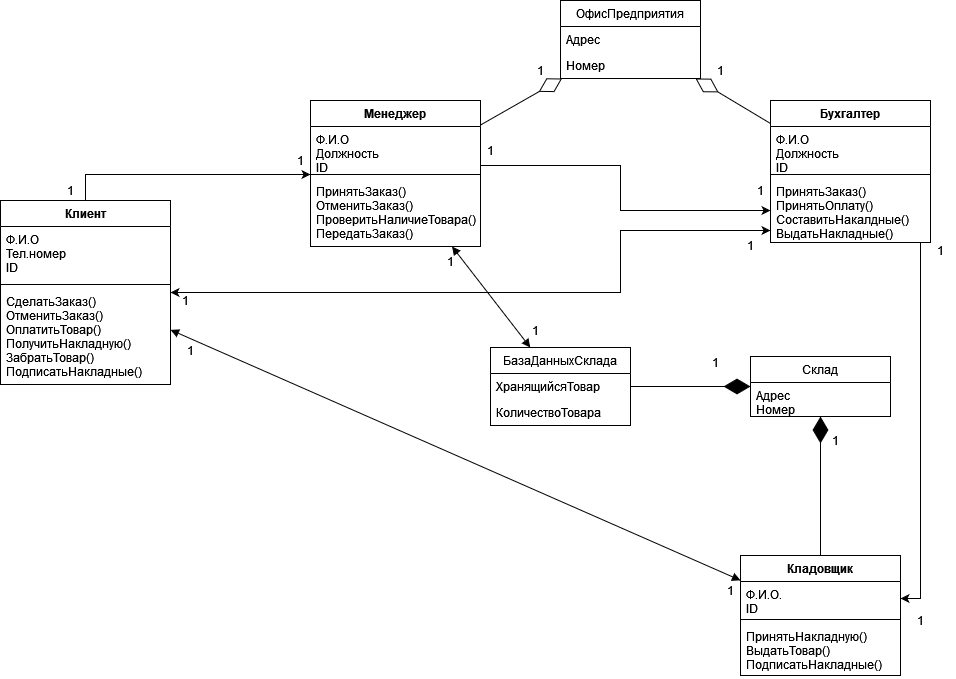

The diagram above was exported from draw.io. Its source (the exported page's mxGraphModel, read from the mxfile embedded in the PNG):
<mxGraphModel dx="2249" dy="733" grid="1" gridSize="10" guides="1" tooltips="1" connect="1" arrows="1" fold="1" page="1" pageScale="1" pageWidth="827" pageHeight="1169" math="0" shadow="0">
  <root>
    <mxCell id="0" />
    <mxCell id="1" parent="0" />
    <mxCell id="Ny0rADGEnuWw48rFKxef-44" value="" style="edgeStyle=orthogonalEdgeStyle;rounded=0;orthogonalLoop=1;jettySize=auto;html=1;" edge="1" parent="1" source="Ny0rADGEnuWw48rFKxef-9" target="Ny0rADGEnuWw48rFKxef-20">
      <mxGeometry relative="1" as="geometry" />
    </mxCell>
    <mxCell id="Ny0rADGEnuWw48rFKxef-50" value="" style="edgeStyle=orthogonalEdgeStyle;rounded=0;orthogonalLoop=1;jettySize=auto;html=1;startArrow=classic;startFill=1;" edge="1" parent="1" source="Ny0rADGEnuWw48rFKxef-9" target="Ny0rADGEnuWw48rFKxef-33">
      <mxGeometry relative="1" as="geometry">
        <Array as="points">
          <mxPoint x="450" y="322" />
          <mxPoint x="450" y="260" />
        </Array>
      </mxGeometry>
    </mxCell>
    <mxCell id="Ny0rADGEnuWw48rFKxef-9" value="Клиент" style="swimlane;fontStyle=1;align=center;verticalAlign=top;childLayout=stackLayout;horizontal=1;startSize=26;horizontalStack=0;resizeParent=1;resizeParentMax=0;resizeLast=0;collapsible=1;marginBottom=0;" vertex="1" parent="1">
      <mxGeometry x="-170" y="230" width="170" height="184" as="geometry">
        <mxRectangle x="329" y="400" width="100" height="30" as="alternateBounds" />
      </mxGeometry>
    </mxCell>
    <mxCell id="Ny0rADGEnuWw48rFKxef-10" value="Ф.И.О&#10;Тел.номер&#10;ID&#10;" style="text;strokeColor=none;fillColor=none;align=left;verticalAlign=top;spacingLeft=4;spacingRight=4;overflow=hidden;rotatable=0;points=[[0,0.5],[1,0.5]];portConstraint=eastwest;" vertex="1" parent="Ny0rADGEnuWw48rFKxef-9">
      <mxGeometry y="26" width="170" height="54" as="geometry" />
    </mxCell>
    <mxCell id="Ny0rADGEnuWw48rFKxef-11" value="" style="line;strokeWidth=1;fillColor=none;align=left;verticalAlign=middle;spacingTop=-1;spacingLeft=3;spacingRight=3;rotatable=0;labelPosition=right;points=[];portConstraint=eastwest;strokeColor=inherit;" vertex="1" parent="Ny0rADGEnuWw48rFKxef-9">
      <mxGeometry y="80" width="170" height="8" as="geometry" />
    </mxCell>
    <mxCell id="Ny0rADGEnuWw48rFKxef-12" value="СделатьЗаказ()&#10;ОтменитьЗаказ()&#10;ОплатитьТовар()&#10;ПолучитьНакладную()&#10;ЗабратьТовар()&#10;ПодписатьНакладные()&#10;" style="text;strokeColor=none;fillColor=none;align=left;verticalAlign=top;spacingLeft=4;spacingRight=4;overflow=hidden;rotatable=0;points=[[0,0.5],[1,0.5]];portConstraint=eastwest;" vertex="1" parent="Ny0rADGEnuWw48rFKxef-9">
      <mxGeometry y="88" width="170" height="96" as="geometry" />
    </mxCell>
    <mxCell id="Ny0rADGEnuWw48rFKxef-14" value="Кладовщик" style="swimlane;fontStyle=1;align=center;verticalAlign=top;childLayout=stackLayout;horizontal=1;startSize=26;horizontalStack=0;resizeParent=1;resizeParentMax=0;resizeLast=0;collapsible=1;marginBottom=0;" vertex="1" parent="1">
      <mxGeometry x="570" y="585" width="160" height="120" as="geometry" />
    </mxCell>
    <mxCell id="Ny0rADGEnuWw48rFKxef-15" value="Ф.И.О.&#10;ID&#10;" style="text;strokeColor=none;fillColor=none;align=left;verticalAlign=top;spacingLeft=4;spacingRight=4;overflow=hidden;rotatable=0;points=[[0,0.5],[1,0.5]];portConstraint=eastwest;" vertex="1" parent="Ny0rADGEnuWw48rFKxef-14">
      <mxGeometry y="26" width="160" height="34" as="geometry" />
    </mxCell>
    <mxCell id="Ny0rADGEnuWw48rFKxef-16" value="" style="line;strokeWidth=1;fillColor=none;align=left;verticalAlign=middle;spacingTop=-1;spacingLeft=3;spacingRight=3;rotatable=0;labelPosition=right;points=[];portConstraint=eastwest;strokeColor=inherit;" vertex="1" parent="Ny0rADGEnuWw48rFKxef-14">
      <mxGeometry y="60" width="160" height="8" as="geometry" />
    </mxCell>
    <mxCell id="Ny0rADGEnuWw48rFKxef-17" value="ПринятьНакладную()&#10;ВыдатьТовар()&#10;ПодписатьНакладные()&#10;&#10;" style="text;strokeColor=none;fillColor=none;align=left;verticalAlign=top;spacingLeft=4;spacingRight=4;overflow=hidden;rotatable=0;points=[[0,0.5],[1,0.5]];portConstraint=eastwest;" vertex="1" parent="Ny0rADGEnuWw48rFKxef-14">
      <mxGeometry y="68" width="160" height="52" as="geometry" />
    </mxCell>
    <mxCell id="Ny0rADGEnuWw48rFKxef-49" value="" style="edgeStyle=orthogonalEdgeStyle;rounded=0;orthogonalLoop=1;jettySize=auto;html=1;" edge="1" parent="1" source="Ny0rADGEnuWw48rFKxef-18" target="Ny0rADGEnuWw48rFKxef-33">
      <mxGeometry relative="1" as="geometry">
        <Array as="points">
          <mxPoint x="450" y="195" />
          <mxPoint x="450" y="240" />
        </Array>
      </mxGeometry>
    </mxCell>
    <mxCell id="Ny0rADGEnuWw48rFKxef-18" value="Менеджер" style="swimlane;fontStyle=1;align=center;verticalAlign=top;childLayout=stackLayout;horizontal=1;startSize=26;horizontalStack=0;resizeParent=1;resizeParentMax=0;resizeLast=0;collapsible=1;marginBottom=0;" vertex="1" parent="1">
      <mxGeometry x="140" y="130" width="170" height="146" as="geometry" />
    </mxCell>
    <mxCell id="Ny0rADGEnuWw48rFKxef-19" value="Ф.И.О&#10;Должность&#10;ID&#10;" style="text;strokeColor=none;fillColor=none;align=left;verticalAlign=top;spacingLeft=4;spacingRight=4;overflow=hidden;rotatable=0;points=[[0,0.5],[1,0.5]];portConstraint=eastwest;" vertex="1" parent="Ny0rADGEnuWw48rFKxef-18">
      <mxGeometry y="26" width="170" height="44" as="geometry" />
    </mxCell>
    <mxCell id="Ny0rADGEnuWw48rFKxef-20" value="" style="line;strokeWidth=1;fillColor=none;align=left;verticalAlign=middle;spacingTop=-1;spacingLeft=3;spacingRight=3;rotatable=0;labelPosition=right;points=[];portConstraint=eastwest;strokeColor=inherit;" vertex="1" parent="Ny0rADGEnuWw48rFKxef-18">
      <mxGeometry y="70" width="170" height="8" as="geometry" />
    </mxCell>
    <mxCell id="Ny0rADGEnuWw48rFKxef-21" value="ПринятьЗаказ()&#10;ОтменитьЗаказ()&#10;ПроверитьНаличиеТовара()&#10;ПередатьЗаказ()&#10;" style="text;strokeColor=none;fillColor=none;align=left;verticalAlign=top;spacingLeft=4;spacingRight=4;overflow=hidden;rotatable=0;points=[[0,0.5],[1,0.5]];portConstraint=eastwest;" vertex="1" parent="Ny0rADGEnuWw48rFKxef-18">
      <mxGeometry y="78" width="170" height="68" as="geometry" />
    </mxCell>
    <mxCell id="Ny0rADGEnuWw48rFKxef-26" value="Склад" style="swimlane;fontStyle=0;childLayout=stackLayout;horizontal=1;startSize=26;fillColor=none;horizontalStack=0;resizeParent=1;resizeParentMax=0;resizeLast=0;collapsible=1;marginBottom=0;" vertex="1" parent="1">
      <mxGeometry x="580" y="386" width="140" height="60" as="geometry" />
    </mxCell>
    <mxCell id="Ny0rADGEnuWw48rFKxef-27" value="Адрес&#10;Номер&#10;" style="text;strokeColor=none;fillColor=none;align=left;verticalAlign=top;spacingLeft=4;spacingRight=4;overflow=hidden;rotatable=0;points=[[0,0.5],[1,0.5]];portConstraint=eastwest;" vertex="1" parent="Ny0rADGEnuWw48rFKxef-26">
      <mxGeometry y="26" width="140" height="34" as="geometry" />
    </mxCell>
    <mxCell id="Ny0rADGEnuWw48rFKxef-59" value="" style="edgeStyle=orthogonalEdgeStyle;rounded=0;orthogonalLoop=1;jettySize=auto;html=1;endArrow=classic;endFill=1;" edge="1" parent="1" source="Ny0rADGEnuWw48rFKxef-30" target="Ny0rADGEnuWw48rFKxef-15">
      <mxGeometry relative="1" as="geometry">
        <Array as="points">
          <mxPoint x="750" y="628" />
        </Array>
      </mxGeometry>
    </mxCell>
    <mxCell id="Ny0rADGEnuWw48rFKxef-30" value="Бухгалтер" style="swimlane;fontStyle=1;align=center;verticalAlign=top;childLayout=stackLayout;horizontal=1;startSize=26;horizontalStack=0;resizeParent=1;resizeParentMax=0;resizeLast=0;collapsible=1;marginBottom=0;" vertex="1" parent="1">
      <mxGeometry x="600" y="130" width="160" height="142" as="geometry">
        <mxRectangle x="50" y="300" width="100" height="30" as="alternateBounds" />
      </mxGeometry>
    </mxCell>
    <mxCell id="Ny0rADGEnuWw48rFKxef-31" value="Ф.И.О&#10;Должность&#10;ID&#10;" style="text;strokeColor=none;fillColor=none;align=left;verticalAlign=top;spacingLeft=4;spacingRight=4;overflow=hidden;rotatable=0;points=[[0,0.5],[1,0.5]];portConstraint=eastwest;" vertex="1" parent="Ny0rADGEnuWw48rFKxef-30">
      <mxGeometry y="26" width="160" height="44" as="geometry" />
    </mxCell>
    <mxCell id="Ny0rADGEnuWw48rFKxef-32" value="" style="line;strokeWidth=1;fillColor=none;align=left;verticalAlign=middle;spacingTop=-1;spacingLeft=3;spacingRight=3;rotatable=0;labelPosition=right;points=[];portConstraint=eastwest;strokeColor=inherit;" vertex="1" parent="Ny0rADGEnuWw48rFKxef-30">
      <mxGeometry y="70" width="160" height="8" as="geometry" />
    </mxCell>
    <mxCell id="Ny0rADGEnuWw48rFKxef-33" value="ПринятьЗаказ()&#10;ПринятьОплату()&#10;СоставитьНакалдные()&#10;ВыдатьНакладные()&#10;" style="text;strokeColor=none;fillColor=none;align=left;verticalAlign=top;spacingLeft=4;spacingRight=4;overflow=hidden;rotatable=0;points=[[0,0.5],[1,0.5]];portConstraint=eastwest;" vertex="1" parent="Ny0rADGEnuWw48rFKxef-30">
      <mxGeometry y="78" width="160" height="64" as="geometry" />
    </mxCell>
    <mxCell id="Ny0rADGEnuWw48rFKxef-35" value="ОфисПредприятия" style="swimlane;fontStyle=0;childLayout=stackLayout;horizontal=1;startSize=26;fillColor=none;horizontalStack=0;resizeParent=1;resizeParentMax=0;resizeLast=0;collapsible=1;marginBottom=0;" vertex="1" parent="1">
      <mxGeometry x="390" y="30" width="140" height="78" as="geometry" />
    </mxCell>
    <mxCell id="Ny0rADGEnuWw48rFKxef-36" value="Адрес" style="text;strokeColor=none;fillColor=none;align=left;verticalAlign=top;spacingLeft=4;spacingRight=4;overflow=hidden;rotatable=0;points=[[0,0.5],[1,0.5]];portConstraint=eastwest;" vertex="1" parent="Ny0rADGEnuWw48rFKxef-35">
      <mxGeometry y="26" width="140" height="26" as="geometry" />
    </mxCell>
    <mxCell id="Ny0rADGEnuWw48rFKxef-37" value="Номер" style="text;strokeColor=none;fillColor=none;align=left;verticalAlign=top;spacingLeft=4;spacingRight=4;overflow=hidden;rotatable=0;points=[[0,0.5],[1,0.5]];portConstraint=eastwest;" vertex="1" parent="Ny0rADGEnuWw48rFKxef-35">
      <mxGeometry y="52" width="140" height="26" as="geometry" />
    </mxCell>
    <mxCell id="Ny0rADGEnuWw48rFKxef-60" value="" style="endArrow=block;startArrow=block;endFill=1;startFill=1;html=1;rounded=0;" edge="1" parent="1" source="Ny0rADGEnuWw48rFKxef-9" target="Ny0rADGEnuWw48rFKxef-14">
      <mxGeometry width="160" relative="1" as="geometry">
        <mxPoint x="330" y="400" as="sourcePoint" />
        <mxPoint x="490" y="400" as="targetPoint" />
      </mxGeometry>
    </mxCell>
    <mxCell id="Ny0rADGEnuWw48rFKxef-61" value="" style="endArrow=diamondThin;endFill=0;endSize=24;html=1;rounded=0;" edge="1" parent="1" source="Ny0rADGEnuWw48rFKxef-18" target="Ny0rADGEnuWw48rFKxef-35">
      <mxGeometry width="160" relative="1" as="geometry">
        <mxPoint x="330" y="400" as="sourcePoint" />
        <mxPoint x="490" y="400" as="targetPoint" />
      </mxGeometry>
    </mxCell>
    <mxCell id="Ny0rADGEnuWw48rFKxef-62" value="" style="endArrow=diamondThin;endFill=0;endSize=24;html=1;rounded=0;" edge="1" parent="1" source="Ny0rADGEnuWw48rFKxef-30" target="Ny0rADGEnuWw48rFKxef-35">
      <mxGeometry width="160" relative="1" as="geometry">
        <mxPoint x="330" y="390" as="sourcePoint" />
        <mxPoint x="490" y="390" as="targetPoint" />
      </mxGeometry>
    </mxCell>
    <mxCell id="Ny0rADGEnuWw48rFKxef-65" value="1" style="text;html=1;align=center;verticalAlign=middle;resizable=0;points=[];autosize=1;strokeColor=none;fillColor=none;" vertex="1" parent="1">
      <mxGeometry x="115" y="175" width="30" height="30" as="geometry" />
    </mxCell>
    <mxCell id="Ny0rADGEnuWw48rFKxef-66" value="1" style="text;html=1;align=center;verticalAlign=middle;resizable=0;points=[];autosize=1;strokeColor=none;fillColor=none;" vertex="1" parent="1">
      <mxGeometry x="-115" y="205" width="30" height="30" as="geometry" />
    </mxCell>
    <mxCell id="Ny0rADGEnuWw48rFKxef-67" value="1" style="text;html=1;align=center;verticalAlign=middle;resizable=0;points=[];autosize=1;strokeColor=none;fillColor=none;" vertex="1" parent="1">
      <mxGeometry x="305" y="165" width="30" height="30" as="geometry" />
    </mxCell>
    <mxCell id="Ny0rADGEnuWw48rFKxef-68" value="1" style="text;html=1;align=center;verticalAlign=middle;resizable=0;points=[];autosize=1;strokeColor=none;fillColor=none;" vertex="1" parent="1">
      <mxGeometry x="575" y="205" width="30" height="30" as="geometry" />
    </mxCell>
    <mxCell id="Ny0rADGEnuWw48rFKxef-69" value="1" style="text;html=1;align=center;verticalAlign=middle;resizable=0;points=[];autosize=1;strokeColor=none;fillColor=none;" vertex="1" parent="1">
      <mxGeometry x="355" y="85" width="30" height="30" as="geometry" />
    </mxCell>
    <mxCell id="Ny0rADGEnuWw48rFKxef-70" value="1" style="text;html=1;align=center;verticalAlign=middle;resizable=0;points=[];autosize=1;strokeColor=none;fillColor=none;" vertex="1" parent="1">
      <mxGeometry x="535" y="85" width="30" height="30" as="geometry" />
    </mxCell>
    <mxCell id="Ny0rADGEnuWw48rFKxef-71" value="1" style="text;html=1;align=center;verticalAlign=middle;resizable=0;points=[];autosize=1;strokeColor=none;fillColor=none;" vertex="1" parent="1">
      <mxGeometry x="650" y="455" width="30" height="30" as="geometry" />
    </mxCell>
    <mxCell id="Ny0rADGEnuWw48rFKxef-72" value="1" style="text;html=1;align=center;verticalAlign=middle;resizable=0;points=[];autosize=1;strokeColor=none;fillColor=none;" vertex="1" parent="1">
      <mxGeometry y="315" width="30" height="30" as="geometry" />
    </mxCell>
    <mxCell id="Ny0rADGEnuWw48rFKxef-73" value="1" style="text;html=1;align=center;verticalAlign=middle;resizable=0;points=[];autosize=1;strokeColor=none;fillColor=none;" vertex="1" parent="1">
      <mxGeometry x="5" y="365" width="30" height="30" as="geometry" />
    </mxCell>
    <mxCell id="Ny0rADGEnuWw48rFKxef-74" value="1" style="text;html=1;align=center;verticalAlign=middle;resizable=0;points=[];autosize=1;strokeColor=none;fillColor=none;" vertex="1" parent="1">
      <mxGeometry x="545" y="605" width="30" height="30" as="geometry" />
    </mxCell>
    <mxCell id="Ny0rADGEnuWw48rFKxef-75" value="1" style="text;html=1;align=center;verticalAlign=middle;resizable=0;points=[];autosize=1;strokeColor=none;fillColor=none;" vertex="1" parent="1">
      <mxGeometry x="755" y="265" width="30" height="30" as="geometry" />
    </mxCell>
    <mxCell id="Ny0rADGEnuWw48rFKxef-76" value="1" style="text;html=1;align=center;verticalAlign=middle;resizable=0;points=[];autosize=1;strokeColor=none;fillColor=none;" vertex="1" parent="1">
      <mxGeometry x="735" y="635" width="30" height="30" as="geometry" />
    </mxCell>
    <mxCell id="Ny0rADGEnuWw48rFKxef-79" value="БазаДанныхСклада" style="swimlane;fontStyle=0;childLayout=stackLayout;horizontal=1;startSize=26;fillColor=none;horizontalStack=0;resizeParent=1;resizeParentMax=0;resizeLast=0;collapsible=1;marginBottom=0;" vertex="1" parent="1">
      <mxGeometry x="320" y="377" width="140" height="78" as="geometry" />
    </mxCell>
    <mxCell id="Ny0rADGEnuWw48rFKxef-80" value="ХранящийсяТовар" style="text;strokeColor=none;fillColor=none;align=left;verticalAlign=top;spacingLeft=4;spacingRight=4;overflow=hidden;rotatable=0;points=[[0,0.5],[1,0.5]];portConstraint=eastwest;" vertex="1" parent="Ny0rADGEnuWw48rFKxef-79">
      <mxGeometry y="26" width="140" height="26" as="geometry" />
    </mxCell>
    <mxCell id="Ny0rADGEnuWw48rFKxef-81" value="КоличествоТовара" style="text;strokeColor=none;fillColor=none;align=left;verticalAlign=top;spacingLeft=4;spacingRight=4;overflow=hidden;rotatable=0;points=[[0,0.5],[1,0.5]];portConstraint=eastwest;" vertex="1" parent="Ny0rADGEnuWw48rFKxef-79">
      <mxGeometry y="52" width="140" height="26" as="geometry" />
    </mxCell>
    <mxCell id="Ny0rADGEnuWw48rFKxef-83" value="" style="endArrow=diamondThin;endFill=1;endSize=24;html=1;rounded=0;" edge="1" parent="1" source="Ny0rADGEnuWw48rFKxef-79" target="Ny0rADGEnuWw48rFKxef-26">
      <mxGeometry width="160" relative="1" as="geometry">
        <mxPoint x="330" y="390" as="sourcePoint" />
        <mxPoint x="490" y="390" as="targetPoint" />
      </mxGeometry>
    </mxCell>
    <mxCell id="Ny0rADGEnuWw48rFKxef-84" value="1" style="text;html=1;align=center;verticalAlign=middle;resizable=0;points=[];autosize=1;strokeColor=none;fillColor=none;" vertex="1" parent="1">
      <mxGeometry x="530" y="377" width="30" height="30" as="geometry" />
    </mxCell>
    <mxCell id="Ny0rADGEnuWw48rFKxef-85" value="" style="endArrow=block;startArrow=block;endFill=1;startFill=1;html=1;rounded=0;" edge="1" parent="1" source="Ny0rADGEnuWw48rFKxef-79" target="Ny0rADGEnuWw48rFKxef-18">
      <mxGeometry width="160" relative="1" as="geometry">
        <mxPoint x="330" y="390" as="sourcePoint" />
        <mxPoint x="490" y="390" as="targetPoint" />
      </mxGeometry>
    </mxCell>
    <mxCell id="Ny0rADGEnuWw48rFKxef-86" value="1" style="text;html=1;align=center;verticalAlign=middle;resizable=0;points=[];autosize=1;strokeColor=none;fillColor=none;" vertex="1" parent="1">
      <mxGeometry x="265" y="276" width="30" height="30" as="geometry" />
    </mxCell>
    <mxCell id="Ny0rADGEnuWw48rFKxef-87" value="1" style="text;html=1;align=center;verticalAlign=middle;resizable=0;points=[];autosize=1;strokeColor=none;fillColor=none;" vertex="1" parent="1">
      <mxGeometry x="350" y="345" width="30" height="30" as="geometry" />
    </mxCell>
    <mxCell id="Ny0rADGEnuWw48rFKxef-88" value="1" style="text;html=1;align=center;verticalAlign=middle;resizable=0;points=[];autosize=1;strokeColor=none;fillColor=none;" vertex="1" parent="1">
      <mxGeometry x="565" y="260" width="30" height="30" as="geometry" />
    </mxCell>
    <mxCell id="Ny0rADGEnuWw48rFKxef-89" value="" style="endArrow=diamondThin;endFill=1;endSize=24;html=1;rounded=0;" edge="1" parent="1" source="Ny0rADGEnuWw48rFKxef-14" target="Ny0rADGEnuWw48rFKxef-26">
      <mxGeometry width="160" relative="1" as="geometry">
        <mxPoint x="220" y="330" as="sourcePoint" />
        <mxPoint x="380" y="330" as="targetPoint" />
      </mxGeometry>
    </mxCell>
  </root>
</mxGraphModel>